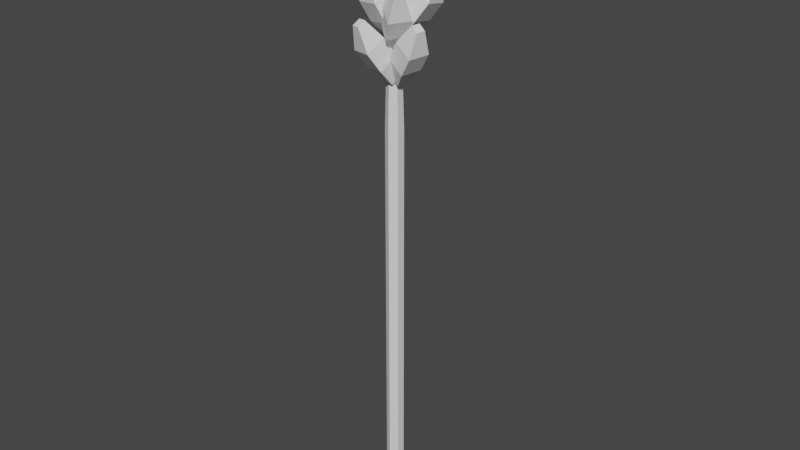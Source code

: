 # Source: wheatGrown.blend  (saved by Blender 2.93.20; exported with 4.5.12 LTS)
import bpy
from mathutils import Matrix  # noqa: F401  (used for matrix-valued properties, if any)

bpy.ops.wm.read_factory_settings(use_empty=True)
scene = bpy.context.scene
scene.name = 'Scene'

# ---- collections
col_collection = bpy.data.collections.new('Collection'); scene.collection.children.link(col_collection)

# ---- world
world_world = bpy.data.worlds.new('World'); scene.world = world_world
world_world.use_nodes = True; world_world.node_tree.nodes.clear()
_N = world_world.node_tree.nodes; _L = world_world.node_tree.links
n0 = _N.new('ShaderNodeOutputWorld'); n0.name = 'World Output'; n0.location = (300, 300)
n1 = _N.new('ShaderNodeBackground'); n1.name = 'Background'; n1.location = (10, 300)
n1.inputs[0].default_value = (0.05088, 0.05088, 0.05088, 1.0)
_L.new(n1.outputs[0], n0.inputs[0])
n0.is_active_output = True
world_world.color = (0.05088, 0.05088, 0.05088)
world_world.use_sun_shadow = False
world_world.sun_shadow_jitter_overblur = 0.0

# ---- meshes
me_cylinder = bpy.data.meshes.new('Cylinder')
me_cylinder.from_pydata([(-1.242e-09, 0.12, 0.0), (1.46e-09, 0.06766, 1.088), (0.1039, 0.06, 0.0), (0.0586, 0.03383, 1.088), (0.1039, -0.06, 0.0), (0.0586, -0.03383, 1.088), (-1.173e-08, -0.12, 0.0), (-4.528e-09, -0.06766, 1.088), (-0.1039, -0.06, 0.0), (-0.0586, -0.03383, 1.088), (-0.1039, 0.06, 0.0), (-0.0586, 0.03383, 1.088), (0.1039, 0.06, 0.8051), (-1.242e-09, 0.12, 0.8051), (0.1039, -0.06, 0.8051), (-1.173e-08, -0.12, 0.8051), (-0.1039, -0.06, 0.8051), (-0.1039, 0.06, 0.8051)], [], [(0, 13, 12, 2), (2, 12, 14, 4), (4, 14, 15, 6), (6, 15, 16, 8), (3, 1, 11, 9, 7, 5), (8, 16, 17, 10), (10, 17, 13, 0), (0, 2, 4, 6, 8, 10), (1, 3, 12, 13), (3, 5, 14, 12), (5, 7, 15, 14), (7, 9, 16, 15), (9, 11, 17, 16), (11, 1, 13, 17)])
_uv = me_cylinder.uv_layers.new(name='UVMap')
_uv.uv.foreach_set('vector', [1.0, 0.5, 1.0, 1.0, 0.8333, 1.0, 0.8333, 0.5, 0.8333, 0.5, 0.8333, 1.0, 0.6667, 1.0, 0.6667, 0.5, 0.6667, 0.5, 0.6667, 1.0, 0.5, 1.0, 0.5, 0.5, 0.5, 0.5, 0.5, 1.0, 0.3333, 1.0, 0.3333, 0.5, 0.3672, 0.3177, 0.25, 0.3853, 0.1328, 0.3177, 0.1328, 0.1823, 0.25, 0.1147, 0.3672, 0.1823, 0.3333, 0.5, 0.3333, 1.0, 0.1667, 1.0, 0.1667, 0.5, 0.1667, 0.5, 0.1667, 1.0, -8.941e-08, 1.0, -8.941e-08, 0.5, 0.75, 0.49, 0.9578, 0.37, 0.9578, 0.13, 0.75, 0.01, 0.5422, 0.13, 0.5422, 0.37, 0.25, 0.3853, 0.3672, 0.3177, 0.4578, 0.37, 0.25, 0.49, 0.3672, 0.3177, 0.3672, 0.1823, 0.4578, 0.13, 0.4578, 0.37, 0.3672, 0.1823, 0.25, 0.1147, 0.25, 0.01, 0.4578, 0.13, 0.25, 0.1147, 0.1328, 0.1823, 0.04215, 0.13, 0.25, 0.01, 0.1328, 0.1823, 0.1328, 0.3177, 0.04215, 0.37, 0.04215, 0.13, 0.1328, 0.3177, 0.25, 0.3853, 0.25, 0.49, 0.04215, 0.37])
me_cylinder.use_remesh_fix_poles = True
me_cylinder.use_remesh_preserve_attributes = False
me_cylinder.update()
me_cube_002 = bpy.data.meshes.new('Cube.002')
me_cube_002.from_pydata([(-1.0, -0.3963, -0.6737), (-1.0, -0.3963, 0.119), (-1.0, 0.3963, -0.6737), (-1.0, 0.3963, 0.119), (1.0, -0.3975, -0.01999), (1.0, -0.3975, 0.775), (1.0, 0.3975, -0.01999), (1.0, 0.3975, 0.775), (0.3333, 1.0, -1.0), (-0.3333, 1.0, -1.0), (-0.3333, 1.0, 1.0), (0.3333, 1.0, 1.0), (-0.3333, -1.0, -1.0), (0.3333, -1.0, -1.0), (0.3333, -1.0, 1.0), (-0.3333, -1.0, 1.0), (-2.113, -0.07028, -2.667), (-2.088, -0.008895, -1.88), (-2.149, 0.7126, -2.717), (-2.125, 0.774, -1.93), (-0.1221, 0.8182, -2.671), (-0.09741, 0.8797, -1.882), (-0.1589, 1.603, -2.721), (-0.1342, 1.665, -1.932), (-0.8739, 1.843, -3.514), (-1.531, 1.563, -3.297), (-1.469, 1.718, -1.312), (-0.8119, 1.998, -1.529), (-1.438, -0.4121, -3.17), (-0.7813, -0.1325, -3.388), (-0.7193, 0.0224, -1.403), (-1.376, -0.2573, -1.185), (-3.279, -0.7366, -4.703), (-3.253, -0.6125, -3.925), (-3.235, 0.03156, -4.84), (-3.208, 0.1557, -4.062), (-1.299, -1.81, -4.52), (-1.272, -1.685, -3.74), (-1.254, -1.04, -4.658), (-1.227, -0.915, -3.877), (-1.906, -0.2176, -5.572), (-2.559, 0.174, -5.419), (-2.491, 0.4873, -3.455), (-1.838, 0.09572, -3.608), (-2.672, -1.764, -5.072), (-2.02, -2.156, -5.225), (-1.952, -1.843, -3.261), (-2.604, -1.451, -3.108), (-2.542, -1.007, -2.703), (-2.5, -0.652, -2.006), (-2.453, -0.3663, -3.08), (-2.411, -0.01163, -2.383), (-0.6608, -3.084, -1.984), (-0.6187, -2.728, -1.285), (-0.5714, -2.442, -2.362), (-0.5292, -2.086, -1.663), (-1.171, -1.604, -3.558), (-1.786, -0.8142, -3.606), (-1.68, 0.0807, -1.848), (-1.065, -0.7089, -1.8), (-2.012, -2.43, -2.655), (-1.396, -3.22, -2.607), (-1.29, -2.325, -0.8483), (-1.906, -1.535, -0.8963), (-2.364, -0.585, -1.839), (-2.242, 0.1028, -1.729), (-2.22, -0.7272, -2.479), (-2.098, -0.03933, -2.369), (-0.9102, -2.88, 1.788), (-0.7874, -2.19, 1.898), (-0.7659, -3.023, 1.146), (-0.643, -2.333, 1.256), (-1.259, -3.027, -0.6554), (-1.71, -2.073, -1.834), (-1.401, -0.3372, -1.557), (-0.9498, -1.291, -0.3782), (-2.073, -1.714, -0.2174), (-1.622, -2.668, 0.961), (-1.313, -0.9326, 1.238), (-1.764, 0.02151, 0.05975), (-3.481, -0.6163, -3.61), (-3.328, 0.01255, -3.515), (-3.345, -0.8383, -4.243), (-3.192, -0.2094, -4.149), (-2.154, -3.436, 0.1081), (-2.0, -2.805, 0.2029), (-2.017, -3.659, -0.5272), (-1.863, -3.028, -0.4324), (-2.503, -3.492, -2.339), (-2.903, -2.379, -3.552), (-2.517, -0.7923, -3.313), (-2.116, -1.905, -2.1), (-3.248, -1.819, -1.953), (-2.847, -2.932, -0.7404), (-2.461, -1.345, -0.5018), (-2.861, -0.2323, -1.715), (-2.273, 0.7418, -1.796), (-2.24, 0.4717, -1.058), (-2.373, 1.413, -1.507), (-2.339, 1.143, -0.769), (-0.4198, 3.037, -1.058), (-0.3862, 2.766, -0.3178), (-0.5194, 3.71, -0.7683), (-0.4857, 3.439, -0.02815), (-1.245, 3.715, -1.504), (-1.853, 2.875, -1.548), (-1.769, 2.194, 0.3145), (-1.16, 3.033, 0.3577), (-1.603, 1.181, -2.276), (-0.9944, 2.021, -2.233), (-0.9098, 1.339, -0.371), (-1.518, 0.4996, -0.4142), (-1.043, 0.6004, -0.3424), (-0.9835, 0.1114, 0.2534), (-1.181, 1.046, 0.1556), (-1.121, 0.5574, 0.7515), (0.6274, 3.595, 1.386), (0.6874, 3.105, 1.983), (0.4891, 4.043, 1.885), (0.5491, 3.552, 2.483), (-0.23, 3.853, 1.115), (-0.7704, 2.72, 0.7021), (-0.6195, 1.486, 2.206), (-0.07913, 2.619, 2.618), (-0.4225, 1.595, -0.5545), (0.1179, 2.728, -0.1419), (0.2688, 1.494, 1.362), (-0.2716, 0.3612, 0.949), (-1.676, 0.5487, -1.087), (-1.494, -0.003435, -1.157), (-1.81, 0.0667, -0.6123), (-1.627, -0.4855, -0.6823), (-0.5831, 2.445, 3.769), (-0.3998, 1.891, 3.699), (-0.7171, 1.962, 4.246), (-0.5339, 1.408, 4.175), (-1.359, 1.494, 3.055), (-1.673, 0.7105, 1.417), (-1.212, -0.6827, 1.24), (-0.8977, 0.1009, 2.878), (-1.336, 1.927, 0.2182), (-1.022, 2.71, 1.856), (-0.5605, 1.317, 1.68), (-0.8746, 0.5336, 0.04143), (-3.519, 0.5487, -4.331), (-3.336, -0.003435, -4.401), (-3.652, 0.0667, -3.856), (-3.47, -0.4855, -3.927), (-2.426, 2.445, 0.525), (-2.242, 1.891, 0.4548), (-2.56, 1.962, 1.001), (-2.376, 1.408, 0.9311), (-3.201, 1.494, -0.1893), (-3.515, 0.7105, -1.828), (-3.054, -0.6827, -2.004), (-2.74, 0.1009, -0.366), (-3.178, 1.927, -3.026), (-2.864, 2.71, -1.388), (-2.403, 1.317, -1.564), (-2.717, 0.5336, -3.203), (-1.399, -0.585, -0.1385), (-1.276, 0.1028, -0.02865), (-1.255, -0.7272, -0.7791), (-1.132, -0.03933, -0.6693), (0.05524, -2.88, 3.488), (0.1781, -2.19, 3.598), (0.1996, -3.023, 2.846), (0.3224, -2.333, 2.956), (-0.2934, -3.027, 1.045), (-0.7444, -2.073, -0.1338), (-0.4354, -0.3372, 0.1434), (0.01564, -1.291, 1.322), (-1.108, -1.714, 1.483), (-0.6566, -2.668, 2.661), (-0.3476, -0.9326, 2.938), (-0.7986, 0.02151, 1.76)], [], [(0, 1, 3, 2), (8, 11, 7, 6), (6, 7, 5, 4), (12, 15, 1, 0), (8, 6, 4, 13), (10, 3, 1, 15), (7, 11, 14, 5), (11, 10, 15, 14), (2, 9, 12, 0), (9, 8, 13, 12), (4, 5, 14, 13), (13, 14, 15, 12), (2, 3, 10, 9), (9, 10, 11, 8), (16, 17, 19, 18), (24, 27, 23, 22), (22, 23, 21, 20), (28, 31, 17, 16), (24, 22, 20, 29), (26, 19, 17, 31), (23, 27, 30, 21), (27, 26, 31, 30), (18, 25, 28, 16), (25, 24, 29, 28), (20, 21, 30, 29), (29, 30, 31, 28), (18, 19, 26, 25), (25, 26, 27, 24), (32, 33, 35, 34), (40, 43, 39, 38), (38, 39, 37, 36), (44, 47, 33, 32), (40, 38, 36, 45), (42, 35, 33, 47), (39, 43, 46, 37), (43, 42, 47, 46), (34, 41, 44, 32), (41, 40, 45, 44), (36, 37, 46, 45), (45, 46, 47, 44), (34, 35, 42, 41), (41, 42, 43, 40), (48, 49, 51, 50), (56, 59, 55, 54), (54, 55, 53, 52), (60, 63, 49, 48), (56, 54, 52, 61), (58, 51, 49, 63), (55, 59, 62, 53), (59, 58, 63, 62), (50, 57, 60, 48), (57, 56, 61, 60), (52, 53, 62, 61), (61, 62, 63, 60), (50, 51, 58, 57), (57, 58, 59, 56), (64, 65, 67, 66), (72, 75, 71, 70), (70, 71, 69, 68), (76, 79, 65, 64), (72, 70, 68, 77), (74, 67, 65, 79), (71, 75, 78, 69), (75, 74, 79, 78), (66, 73, 76, 64), (73, 72, 77, 76), (68, 69, 78, 77), (77, 78, 79, 76), (66, 67, 74, 73), (73, 74, 75, 72), (80, 81, 83, 82), (88, 91, 87, 86), (86, 87, 85, 84), (92, 95, 81, 80), (88, 86, 84, 93), (90, 83, 81, 95), (87, 91, 94, 85), (91, 90, 95, 94), (82, 89, 92, 80), (89, 88, 93, 92), (84, 85, 94, 93), (93, 94, 95, 92), (82, 83, 90, 89), (89, 90, 91, 88), (96, 97, 99, 98), (104, 107, 103, 102), (102, 103, 101, 100), (108, 111, 97, 96), (104, 102, 100, 109), (106, 99, 97, 111), (103, 107, 110, 101), (107, 106, 111, 110), (98, 105, 108, 96), (105, 104, 109, 108), (100, 101, 110, 109), (109, 110, 111, 108), (98, 99, 106, 105), (105, 106, 107, 104), (112, 113, 115, 114), (120, 123, 119, 118), (118, 119, 117, 116), (124, 127, 113, 112), (120, 118, 116, 125), (122, 115, 113, 127), (119, 123, 126, 117), (123, 122, 127, 126), (114, 121, 124, 112), (121, 120, 125, 124), (116, 117, 126, 125), (125, 126, 127, 124), (114, 115, 122, 121), (121, 122, 123, 120), (128, 129, 131, 130), (136, 139, 135, 134), (134, 135, 133, 132), (140, 143, 129, 128), (136, 134, 132, 141), (138, 131, 129, 143), (135, 139, 142, 133), (139, 138, 143, 142), (130, 137, 140, 128), (137, 136, 141, 140), (132, 133, 142, 141), (141, 142, 143, 140), (130, 131, 138, 137), (137, 138, 139, 136), (144, 145, 147, 146), (152, 155, 151, 150), (150, 151, 149, 148), (156, 159, 145, 144), (152, 150, 148, 157), (154, 147, 145, 159), (151, 155, 158, 149), (155, 154, 159, 158), (146, 153, 156, 144), (153, 152, 157, 156), (148, 149, 158, 157), (157, 158, 159, 156), (146, 147, 154, 153), (153, 154, 155, 152), (160, 161, 163, 162), (168, 171, 167, 166), (166, 167, 165, 164), (172, 175, 161, 160), (168, 166, 164, 173), (170, 163, 161, 175), (167, 171, 174, 165), (171, 170, 175, 174), (162, 169, 172, 160), (169, 168, 173, 172), (164, 165, 174, 173), (173, 174, 175, 172), (162, 163, 170, 169), (169, 170, 171, 168)])
_uv = me_cube_002.uv_layers.new(name='UVMap')
_uv.uv.foreach_set('vector', [0.375, 0.0, 0.625, 0.0, 0.625, 0.25, 0.375, 0.25, 0.375, 0.4167, 0.625, 0.4167, 0.625, 0.5, 0.375, 0.5, 0.375, 0.5, 0.625, 0.5, 0.625, 0.75, 0.375, 0.75, 0.375, 0.9167, 0.625, 0.9167, 0.625, 1.0, 0.375, 1.0, 0.2917, 0.5, 0.375, 0.5, 0.375, 0.75, 0.2917, 0.75, 0.7917, 0.5, 0.875, 0.5, 0.875, 0.75, 0.7917, 0.75, 0.625, 0.5, 0.7083, 0.5, 0.7083, 0.75, 0.625, 0.75, 0.7083, 0.5, 0.7917, 0.5, 0.7917, 0.75, 0.7083, 0.75, 0.125, 0.5, 0.2083, 0.5, 0.2083, 0.75, 0.125, 0.75, 0.2083, 0.5, 0.2917, 0.5, 0.2917, 0.75, 0.2083, 0.75, 0.375, 0.75, 0.625, 0.75, 0.625, 0.8333, 0.375, 0.8333, 0.375, 0.8333, 0.625, 0.8333, 0.625, 0.9167, 0.375, 0.9167, 0.375, 0.25, 0.625, 0.25, 0.625, 0.3333, 0.375, 0.3333, 0.375, 0.3333, 0.625, 0.3333, 0.625, 0.4167, 0.375, 0.4167, 0.375, 0.0, 0.625, 0.0, 0.625, 0.25, 0.375, 0.25, 0.375, 0.4167, 0.625, 0.4167, 0.625, 0.5, 0.375, 0.5, 0.375, 0.5, 0.625, 0.5, 0.625, 0.75, 0.375, 0.75, 0.375, 0.9167, 0.625, 0.9167, 0.625, 1.0, 0.375, 1.0, 0.2917, 0.5, 0.375, 0.5, 0.375, 0.75, 0.2917, 0.75, 0.7917, 0.5, 0.875, 0.5, 0.875, 0.75, 0.7917, 0.75, 0.625, 0.5, 0.7083, 0.5, 0.7083, 0.75, 0.625, 0.75, 0.7083, 0.5, 0.7917, 0.5, 0.7917, 0.75, 0.7083, 0.75, 0.125, 0.5, 0.2083, 0.5, 0.2083, 0.75, 0.125, 0.75, 0.2083, 0.5, 0.2917, 0.5, 0.2917, 0.75, 0.2083, 0.75, 0.375, 0.75, 0.625, 0.75, 0.625, 0.8333, 0.375, 0.8333, 0.375, 0.8333, 0.625, 0.8333, 0.625, 0.9167, 0.375, 0.9167, 0.375, 0.25, 0.625, 0.25, 0.625, 0.3333, 0.375, 0.3333, 0.375, 0.3333, 0.625, 0.3333, 0.625, 0.4167, 0.375, 0.4167, 0.375, 0.0, 0.625, 0.0, 0.625, 0.25, 0.375, 0.25, 0.375, 0.4167, 0.625, 0.4167, 0.625, 0.5, 0.375, 0.5, 0.375, 0.5, 0.625, 0.5, 0.625, 0.75, 0.375, 0.75, 0.375, 0.9167, 0.625, 0.9167, 0.625, 1.0, 0.375, 1.0, 0.2917, 0.5, 0.375, 0.5, 0.375, 0.75, 0.2917, 0.75, 0.7917, 0.5, 0.875, 0.5, 0.875, 0.75, 0.7917, 0.75, 0.625, 0.5, 0.7083, 0.5, 0.7083, 0.75, 0.625, 0.75, 0.7083, 0.5, 0.7917, 0.5, 0.7917, 0.75, 0.7083, 0.75, 0.125, 0.5, 0.2083, 0.5, 0.2083, 0.75, 0.125, 0.75, 0.2083, 0.5, 0.2917, 0.5, 0.2917, 0.75, 0.2083, 0.75, 0.375, 0.75, 0.625, 0.75, 0.625, 0.8333, 0.375, 0.8333, 0.375, 0.8333, 0.625, 0.8333, 0.625, 0.9167, 0.375, 0.9167, 0.375, 0.25, 0.625, 0.25, 0.625, 0.3333, 0.375, 0.3333, 0.375, 0.3333, 0.625, 0.3333, 0.625, 0.4167, 0.375, 0.4167, 0.375, 0.0, 0.625, 0.0, 0.625, 0.25, 0.375, 0.25, 0.375, 0.4167, 0.625, 0.4167, 0.625, 0.5, 0.375, 0.5, 0.375, 0.5, 0.625, 0.5, 0.625, 0.75, 0.375, 0.75, 0.375, 0.9167, 0.625, 0.9167, 0.625, 1.0, 0.375, 1.0, 0.2917, 0.5, 0.375, 0.5, 0.375, 0.75, 0.2917, 0.75, 0.7917, 0.5, 0.875, 0.5, 0.875, 0.75, 0.7917, 0.75, 0.625, 0.5, 0.7083, 0.5, 0.7083, 0.75, 0.625, 0.75, 0.7083, 0.5, 0.7917, 0.5, 0.7917, 0.75, 0.7083, 0.75, 0.125, 0.5, 0.2083, 0.5, 0.2083, 0.75, 0.125, 0.75, 0.2083, 0.5, 0.2917, 0.5, 0.2917, 0.75, 0.2083, 0.75, 0.375, 0.75, 0.625, 0.75, 0.625, 0.8333, 0.375, 0.8333, 0.375, 0.8333, 0.625, 0.8333, 0.625, 0.9167, 0.375, 0.9167, 0.375, 0.25, 0.625, 0.25, 0.625, 0.3333, 0.375, 0.3333, 0.375, 0.3333, 0.625, 0.3333, 0.625, 0.4167, 0.375, 0.4167, 0.375, 0.0, 0.625, 0.0, 0.625, 0.25, 0.375, 0.25, 0.375, 0.4167, 0.625, 0.4167, 0.625, 0.5, 0.375, 0.5, 0.375, 0.5, 0.625, 0.5, 0.625, 0.75, 0.375, 0.75, 0.375, 0.9167, 0.625, 0.9167, 0.625, 1.0, 0.375, 1.0, 0.2917, 0.5, 0.375, 0.5, 0.375, 0.75, 0.2917, 0.75, 0.7917, 0.5, 0.875, 0.5, 0.875, 0.75, 0.7917, 0.75, 0.625, 0.5, 0.7083, 0.5, 0.7083, 0.75, 0.625, 0.75, 0.7083, 0.5, 0.7917, 0.5, 0.7917, 0.75, 0.7083, 0.75, 0.125, 0.5, 0.2083, 0.5, 0.2083, 0.75, 0.125, 0.75, 0.2083, 0.5, 0.2917, 0.5, 0.2917, 0.75, 0.2083, 0.75, 0.375, 0.75, 0.625, 0.75, 0.625, 0.8333, 0.375, 0.8333, 0.375, 0.8333, 0.625, 0.8333, 0.625, 0.9167, 0.375, 0.9167, 0.375, 0.25, 0.625, 0.25, 0.625, 0.3333, 0.375, 0.3333, 0.375, 0.3333, 0.625, 0.3333, 0.625, 0.4167, 0.375, 0.4167, 0.375, 0.0, 0.625, 0.0, 0.625, 0.25, 0.375, 0.25, 0.375, 0.4167, 0.625, 0.4167, 0.625, 0.5, 0.375, 0.5, 0.375, 0.5, 0.625, 0.5, 0.625, 0.75, 0.375, 0.75, 0.375, 0.9167, 0.625, 0.9167, 0.625, 1.0, 0.375, 1.0, 0.2917, 0.5, 0.375, 0.5, 0.375, 0.75, 0.2917, 0.75, 0.7917, 0.5, 0.875, 0.5, 0.875, 0.75, 0.7917, 0.75, 0.625, 0.5, 0.7083, 0.5, 0.7083, 0.75, 0.625, 0.75, 0.7083, 0.5, 0.7917, 0.5, 0.7917, 0.75, 0.7083, 0.75, 0.125, 0.5, 0.2083, 0.5, 0.2083, 0.75, 0.125, 0.75, 0.2083, 0.5, 0.2917, 0.5, 0.2917, 0.75, 0.2083, 0.75, 0.375, 0.75, 0.625, 0.75, 0.625, 0.8333, 0.375, 0.8333, 0.375, 0.8333, 0.625, 0.8333, 0.625, 0.9167, 0.375, 0.9167, 0.375, 0.25, 0.625, 0.25, 0.625, 0.3333, 0.375, 0.3333, 0.375, 0.3333, 0.625, 0.3333, 0.625, 0.4167, 0.375, 0.4167, 0.375, 0.0, 0.625, 0.0, 0.625, 0.25, 0.375, 0.25, 0.375, 0.4167, 0.625, 0.4167, 0.625, 0.5, 0.375, 0.5, 0.375, 0.5, 0.625, 0.5, 0.625, 0.75, 0.375, 0.75, 0.375, 0.9167, 0.625, 0.9167, 0.625, 1.0, 0.375, 1.0, 0.2917, 0.5, 0.375, 0.5, 0.375, 0.75, 0.2917, 0.75, 0.7917, 0.5, 0.875, 0.5, 0.875, 0.75, 0.7917, 0.75, 0.625, 0.5, 0.7083, 0.5, 0.7083, 0.75, 0.625, 0.75, 0.7083, 0.5, 0.7917, 0.5, 0.7917, 0.75, 0.7083, 0.75, 0.125, 0.5, 0.2083, 0.5, 0.2083, 0.75, 0.125, 0.75, 0.2083, 0.5, 0.2917, 0.5, 0.2917, 0.75, 0.2083, 0.75, 0.375, 0.75, 0.625, 0.75, 0.625, 0.8333, 0.375, 0.8333, 0.375, 0.8333, 0.625, 0.8333, 0.625, 0.9167, 0.375, 0.9167, 0.375, 0.25, 0.625, 0.25, 0.625, 0.3333, 0.375, 0.3333, 0.375, 0.3333, 0.625, 0.3333, 0.625, 0.4167, 0.375, 0.4167, 0.375, 0.0, 0.625, 0.0, 0.625, 0.25, 0.375, 0.25, 0.375, 0.4167, 0.625, 0.4167, 0.625, 0.5, 0.375, 0.5, 0.375, 0.5, 0.625, 0.5, 0.625, 0.75, 0.375, 0.75, 0.375, 0.9167, 0.625, 0.9167, 0.625, 1.0, 0.375, 1.0, 0.2917, 0.5, 0.375, 0.5, 0.375, 0.75, 0.2917, 0.75, 0.7917, 0.5, 0.875, 0.5, 0.875, 0.75, 0.7917, 0.75, 0.625, 0.5, 0.7083, 0.5, 0.7083, 0.75, 0.625, 0.75, 0.7083, 0.5, 0.7917, 0.5, 0.7917, 0.75, 0.7083, 0.75, 0.125, 0.5, 0.2083, 0.5, 0.2083, 0.75, 0.125, 0.75, 0.2083, 0.5, 0.2917, 0.5, 0.2917, 0.75, 0.2083, 0.75, 0.375, 0.75, 0.625, 0.75, 0.625, 0.8333, 0.375, 0.8333, 0.375, 0.8333, 0.625, 0.8333, 0.625, 0.9167, 0.375, 0.9167, 0.375, 0.25, 0.625, 0.25, 0.625, 0.3333, 0.375, 0.3333, 0.375, 0.3333, 0.625, 0.3333, 0.625, 0.4167, 0.375, 0.4167, 0.375, 0.0, 0.625, 0.0, 0.625, 0.25, 0.375, 0.25, 0.375, 0.4167, 0.625, 0.4167, 0.625, 0.5, 0.375, 0.5, 0.375, 0.5, 0.625, 0.5, 0.625, 0.75, 0.375, 0.75, 0.375, 0.9167, 0.625, 0.9167, 0.625, 1.0, 0.375, 1.0, 0.2917, 0.5, 0.375, 0.5, 0.375, 0.75, 0.2917, 0.75, 0.7917, 0.5, 0.875, 0.5, 0.875, 0.75, 0.7917, 0.75, 0.625, 0.5, 0.7083, 0.5, 0.7083, 0.75, 0.625, 0.75, 0.7083, 0.5, 0.7917, 0.5, 0.7917, 0.75, 0.7083, 0.75, 0.125, 0.5, 0.2083, 0.5, 0.2083, 0.75, 0.125, 0.75, 0.2083, 0.5, 0.2917, 0.5, 0.2917, 0.75, 0.2083, 0.75, 0.375, 0.75, 0.625, 0.75, 0.625, 0.8333, 0.375, 0.8333, 0.375, 0.8333, 0.625, 0.8333, 0.625, 0.9167, 0.375, 0.9167, 0.375, 0.25, 0.625, 0.25, 0.625, 0.3333, 0.375, 0.3333, 0.375, 0.3333, 0.625, 0.3333, 0.625, 0.4167, 0.375, 0.4167, 0.375, 0.0, 0.625, 0.0, 0.625, 0.25, 0.375, 0.25, 0.375, 0.4167, 0.625, 0.4167, 0.625, 0.5, 0.375, 0.5, 0.375, 0.5, 0.625, 0.5, 0.625, 0.75, 0.375, 0.75, 0.375, 0.9167, 0.625, 0.9167, 0.625, 1.0, 0.375, 1.0, 0.2917, 0.5, 0.375, 0.5, 0.375, 0.75, 0.2917, 0.75, 0.7917, 0.5, 0.875, 0.5, 0.875, 0.75, 0.7917, 0.75, 0.625, 0.5, 0.7083, 0.5, 0.7083, 0.75, 0.625, 0.75, 0.7083, 0.5, 0.7917, 0.5, 0.7917, 0.75, 0.7083, 0.75, 0.125, 0.5, 0.2083, 0.5, 0.2083, 0.75, 0.125, 0.75, 0.2083, 0.5, 0.2917, 0.5, 0.2917, 0.75, 0.2083, 0.75, 0.375, 0.75, 0.625, 0.75, 0.625, 0.8333, 0.375, 0.8333, 0.375, 0.8333, 0.625, 0.8333, 0.625, 0.9167, 0.375, 0.9167, 0.375, 0.25, 0.625, 0.25, 0.625, 0.3333, 0.375, 0.3333, 0.375, 0.3333, 0.625, 0.3333, 0.625, 0.4167, 0.375, 0.4167, 0.375, 0.0, 0.625, 0.0, 0.625, 0.25, 0.375, 0.25, 0.375, 0.4167, 0.625, 0.4167, 0.625, 0.5, 0.375, 0.5, 0.375, 0.5, 0.625, 0.5, 0.625, 0.75, 0.375, 0.75, 0.375, 0.9167, 0.625, 0.9167, 0.625, 1.0, 0.375, 1.0, 0.2917, 0.5, 0.375, 0.5, 0.375, 0.75, 0.2917, 0.75, 0.7917, 0.5, 0.875, 0.5, 0.875, 0.75, 0.7917, 0.75, 0.625, 0.5, 0.7083, 0.5, 0.7083, 0.75, 0.625, 0.75, 0.7083, 0.5, 0.7917, 0.5, 0.7917, 0.75, 0.7083, 0.75, 0.125, 0.5, 0.2083, 0.5, 0.2083, 0.75, 0.125, 0.75, 0.2083, 0.5, 0.2917, 0.5, 0.2917, 0.75, 0.2083, 0.75, 0.375, 0.75, 0.625, 0.75, 0.625, 0.8333, 0.375, 0.8333, 0.375, 0.8333, 0.625, 0.8333, 0.625, 0.9167, 0.375, 0.9167, 0.375, 0.25, 0.625, 0.25, 0.625, 0.3333, 0.375, 0.3333, 0.375, 0.3333, 0.625, 0.3333, 0.625, 0.4167, 0.375, 0.4167])
me_cube_002.use_remesh_fix_poles = True
me_cube_002.use_remesh_preserve_attributes = False
me_cube_002.update()

# ---- objects
ob_cylinder = bpy.data.objects.new('Cylinder', me_cylinder)
ob_grain = bpy.data.objects.new('Grain', me_cube_002)

# ---- transforms, parenting, visibility, modifiers, constraints
ob_cylinder.location = (0.0, 0.0, 0.0)
ob_cylinder.scale = (0.5062, 0.5062, 3.475)
ob_grain.location = (0.1383, 0.0, 3.92)
ob_grain.rotation_euler = (0.0, -1.053, 0.0)
ob_grain.scale = (0.2242, 0.07259, 0.07259)

# ---- collection membership
col_collection.objects.link(ob_cylinder)
col_collection.objects.link(ob_grain)

# ---- scene / render settings (as saved in the file)
scene.frame_start = 1; scene.frame_end = 250; scene.frame_set(1)
scene.render.engine = 'BLENDER_EEVEE_NEXT'
scene.cycles.use_denoising = False
scene.cycles.samples = 128
scene.cycles.sampling_pattern = 'TABULATED_SOBOL'
scene.cycles.use_adaptive_sampling = False
scene.cycles.use_light_tree = False
scene.view_settings.view_transform = 'Filmic'
bpy.context.view_layer.update()

# ---- added for rendering (the .blend has no active camera and no usable light): camera, sun
cam_auto = bpy.data.cameras.new('AutoCamera')
cam_auto.lens = 50.0
cam_auto.sensor_width = 36.0
cam_auto.clip_end = 1000.0
ob_auto_camera = bpy.data.objects.new('AutoCamera', cam_auto)
scene.collection.objects.link(ob_auto_camera)
ob_auto_camera.location = (4.15139, -4.9283, 5.42864)
ob_auto_camera.rotation_euler = (1.09748, -7.21219e-08, 0.694738)
scene.camera = ob_auto_camera
light_auto_sun = bpy.data.lights.new('AutoSun', 'SUN')
light_auto_sun.energy = 3.0
light_auto_sun.angle = 0.0523599
ob_auto_sun = bpy.data.objects.new('AutoSun', light_auto_sun)
scene.collection.objects.link(ob_auto_sun)
ob_auto_sun.rotation_euler = (0.872665, 0.174533, 0.523599)
bpy.context.view_layer.update()
